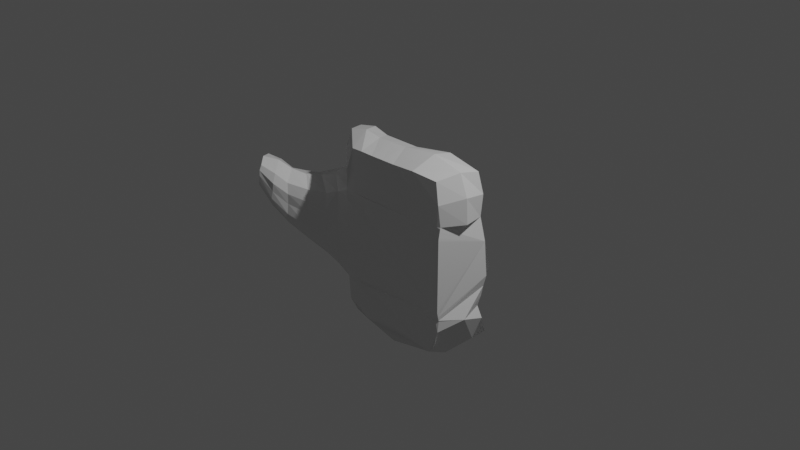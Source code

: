 # Source: first_attempt.blend  (saved by Blender 2.80.75; exported with 4.5.12 LTS)
import bpy
from mathutils import Matrix  # noqa: F401  (used for matrix-valued properties, if any)

bpy.ops.wm.read_factory_settings(use_empty=True)
scene = bpy.context.scene
scene.name = 'Scene'

# ---- collections
col_collection = bpy.data.collections.new('Collection'); scene.collection.children.link(col_collection)

# ---- materials (node trees are filled in below, after node groups)
mat_material = bpy.data.materials.new('Material')
mat_material.alpha_threshold = 0.0
mat_material.use_transparent_shadow = False
mat_material.line_color = (0.0, 0.0, 0.0, 1.0)

# ---- material node trees
mat_material.use_nodes = True; mat_material.node_tree.nodes.clear()
_N = mat_material.node_tree.nodes; _L = mat_material.node_tree.links
n0 = _N.new('ShaderNodeOutputMaterial'); n0.name = 'Material Output'; n0.location = (300, 300)
n1 = _N.new('ShaderNodeBsdfPrincipled'); n1.name = 'Principled BSDF'; n1.location = (10, 300)
n1.distribution = 'GGX'
n1.subsurface_method = 'BURLEY'
n1.inputs[2].default_value = 0.4
n1.inputs[3].default_value = 1.45
n1.inputs[27].default_value = (0.0, 0.0, 0.0, 1.0)
n1.inputs[28].default_value = 1.0
_L.new(n1.outputs[0], n0.inputs[0])
n0.is_active_output = True

# ---- world
world_world = bpy.data.worlds.new('World'); scene.world = world_world
world_world.use_nodes = True; world_world.node_tree.nodes.clear()
_N = world_world.node_tree.nodes; _L = world_world.node_tree.links
n0 = _N.new('ShaderNodeOutputWorld'); n0.name = 'World Output'; n0.location = (300, 300)
n1 = _N.new('ShaderNodeBackground'); n1.name = 'Background'; n1.location = (10, 300)
n1.inputs[0].default_value = (0.05088, 0.05088, 0.05088, 1.0)
_L.new(n1.outputs[0], n0.inputs[0])
n0.is_active_output = True
world_world.color = (0.05088, 0.05088, 0.05088)
world_world.use_sun_shadow = False
world_world.sun_shadow_jitter_overblur = 0.0

# ---- cameras
cam_camera = bpy.data.cameras.new('Camera')
cam_camera.clip_end = 100.0
cam_camera.ortho_scale = 7.314

# ---- lights
light_light = bpy.data.lights.new('Light', 'POINT')
light_light.transmission_factor = 0.0
light_light.energy = 1000.0
light_light.shadow_soft_size = 0.1
light_light.shadow_maximum_resolution = 0.006
light_light.use_absolute_resolution = True

# ---- meshes
me_cube = bpy.data.meshes.new('Cube')
me_cube.from_pydata([(0.8649, 0.2156, 0.7331), (0.7194, 0.1437, -1.215), (0.7681, -0.2525, 0.7367), (0.6405, -0.1835, -1.211), (-0.8072, 0.214, 0.7328), (-0.6303, 0.1426, -1.215), (-0.3854, -0.2708, 0.7331), (-0.2892, -0.1964, -1.215), (1.016, 0.2533, -0.2324), (-0.4571, -0.3125, -0.2324), (0.8454, -0.2885, -0.2279), (-1.004, 0.2358, -0.2324), (-0.461, -0.2885, 0.2787), (0.9026, 0.2251, 0.2678), (0.8409, -0.2606, 0.2926), (-0.8899, 0.2192, 0.262), (0.9026, 0.2251, -0.7192), (0.8409, -0.2606, -0.7361), (-0.8899, 0.2192, -0.7164), (-0.461, -0.2885, -0.733), (0.9959, 0.2439, -0.9824), (0.8292, -0.2795, -0.9779), (-0.9603, 0.2439, -0.9824), (-0.4245, -0.3019, -0.9824), (-0.7675, -0.3171, -0.5704), (-0.7397, -0.334, -0.2232), (-1.234, -0.01379, 0.1241), (-1.261, 0.003125, -0.2232), (-0.7675, -0.3171, 0.1241), (-1.234, -0.01379, -0.5704), (-1.144, -0.5255, -0.277), (-1.421, -0.2371, -0.2771), (-1.435, -0.2195, -0.04637), (-1.419, -0.2358, 0.1843), (-1.127, -0.5418, -0.04636), (-1.142, -0.5243, 0.1843), (-1.372, -0.722, 0.1528), (-1.567, -0.4783, 0.1526), (-1.568, -0.4487, 0.2652), (-1.538, -0.458, 0.3777), (-1.343, -0.7313, 0.2654), (-1.343, -0.7017, 0.3779), (-0.4365, -0.3119, -0.6324), (-0.4365, -0.3119, -0.5324), (-0.4365, -0.3118, -0.4324), (-0.4364, -0.3118, -0.3324), (0.8454, -0.2885, 0.1721), (0.8454, -0.2885, 0.07205), (0.8454, -0.2885, -0.02795), (0.8454, -0.2885, -0.1279), (-0.4364, -0.3117, -0.1324), (-0.4365, -0.3118, -0.03243), (-0.4365, -0.3118, 0.06757), (-0.4365, -0.3118, 0.1676), (0.5891, -0.2942, 0.2712), (0.3327, -0.2992, 0.2703), (0.07627, -0.3036, 0.2694), (-0.1801, -0.3077, 0.2685), (0.8454, -0.2885, -0.3279), (0.8454, -0.2886, -0.4279), (0.8454, -0.2886, -0.528), (0.8454, -0.2886, -0.628), (0.5891, -0.2942, -0.729), (0.3327, -0.2992, -0.73), (0.07628, -0.3036, -0.7309), (-0.1801, -0.3077, -0.7317), (0.1913, -0.2617, 0.7349), (0.02883, 0.2148, 0.733), (0.006365, 0.2222, 0.2649), (0.006365, 0.2222, -0.7178), (0.4545, 0.2236, -0.7185), (-0.1078, -0.2664, 0.734), (-0.4047, 0.2144, 0.7329), (-0.4584, 0.2206, 0.2634), (-0.9469, 0.2275, 0.01477), (-1.248, -0.005335, -0.04955), (-1.427, -0.2277, 0.06897), (-1.553, -0.4534, 0.3214), (0.9591, 0.2392, -0.4758), (0.9591, 0.2392, 0.01769), (-0.3206, -0.2981, 0.2736), (-0.4468, -0.3122, -0.2824), (0.8454, -0.2885, -0.1779), (-0.4488, -0.3004, 0.2232), (-0.3908, -0.2937, 0.2762), (0.8433, -0.2747, -0.682), (-0.3206, -0.2988, -0.7325), (-0.4488, -0.3005, -0.6828), (-0.4365, -0.3119, -0.5824), (-0.4365, -0.3119, -0.4824), (-0.4365, -0.3118, -0.3824), (0.8432, -0.2746, 0.2324), (0.8454, -0.2885, 0.1221), (0.8454, -0.2885, 0.02205), (0.8454, -0.2885, -0.07795), (-0.4468, -0.3122, -0.1824), (-0.4364, -0.3118, -0.08243), (-0.4365, -0.3118, 0.01757), (-0.4365, -0.3118, 0.1176), (0.7153, -0.2793, 0.2819), (0.4609, -0.2967, 0.2707), (0.2045, -0.3014, 0.2699), (-0.05192, -0.3057, 0.269), (0.8454, -0.2885, -0.2779), (0.8454, -0.2886, -0.3779), (0.8454, -0.2886, -0.4779), (0.8454, -0.2886, -0.578), (0.7152, -0.2791, -0.7328), (0.4609, -0.2967, -0.7295), (0.2045, -0.3014, -0.7304), (-0.05192, -0.3056, -0.7313), (-0.2503, -0.3029, 0.2711), (-0.452, -0.3125, -0.2574), (0.8454, -0.2885, -0.2029), (-0.455, -0.2964, 0.2513), (-0.4261, -0.2935, 0.2779), (0.8428, -0.2685, -0.7093), (-0.3911, -0.2981, -0.7339), (-0.4426, -0.3062, -0.6576), (-0.4365, -0.3119, -0.5574), (-0.4365, -0.3118, -0.4574), (-0.4364, -0.3118, -0.3574), (0.8443, -0.2816, 0.2022), (0.8454, -0.2885, 0.09705), (0.8454, -0.2885, -0.00295), (0.8454, -0.2885, -0.1029), (-0.4416, -0.3119, -0.1574), (-0.4364, -0.3118, -0.05743), (-0.4365, -0.3118, 0.04257), (-0.4365, -0.3118, 0.1426), (0.6522, -0.2868, 0.2766), (0.3968, -0.298, 0.2705), (0.1404, -0.3025, 0.2696), (-0.116, -0.3067, 0.2687), (0.8454, -0.2885, -0.3029), (0.8454, -0.2886, -0.4029), (0.8454, -0.2886, -0.503), (0.8454, -0.2886, -0.603), (0.6522, -0.2867, -0.7309), (0.3968, -0.2979, -0.7298), (0.1404, -0.3025, -0.7306), (-0.116, -0.3067, -0.7315), (-0.2854, -0.3005, 0.2723), (-0.4416, -0.312, -0.3074), (0.8454, -0.2885, -0.1529), (-0.4426, -0.3061, 0.1954), (-0.3557, -0.2959, 0.2749), (0.8443, -0.2817, -0.655), (-0.2504, -0.3032, -0.7321), (-0.4551, -0.2967, -0.7084), (-0.4365, -0.3119, -0.6074), (-0.4365, -0.3119, -0.5074), (-0.4365, -0.3118, -0.4074), (0.8423, -0.268, 0.2626), (0.8454, -0.2885, 0.1471), (0.8454, -0.2885, 0.04705), (0.8454, -0.2885, -0.05295), (-0.452, -0.3125, -0.2074), (-0.4364, -0.3118, -0.1074), (-0.4365, -0.3118, -0.007426), (-0.4365, -0.3118, 0.09257), (0.7798, -0.2817, 0.2876), (0.525, -0.2955, 0.271), (0.2686, -0.3003, 0.2701), (0.01218, -0.3047, 0.2692), (0.8454, -0.2885, -0.2529), (0.8454, -0.2886, -0.3529), (0.8454, -0.2886, -0.4529), (0.8454, -0.2886, -0.553), (0.7796, -0.2808, -0.7363), (0.525, -0.2954, -0.7293), (0.2686, -0.3003, -0.7302), (0.01218, -0.3046, -0.7311), (-0.2152, -0.3053, 0.2698), (-0.4787, -0.04599, -1.275), (0.04449, 0.2568, -1.398), (0.8649, 0.2031, -1.111), (-0.4381, -0.3041, 0.5093), (0.7417, -0.2429, -1.105), (-0.8022, 0.1975, -1.11), (-0.2465, -0.276, 0.7407), (0.8635, -0.0277, 0.7921), (0.1765, -0.2402, -1.267), (-0.6342, -0.06126, 0.816), (0.4468, 0.2611, 0.7851), (0.7089, -0.02739, -1.258), (0.9874, 0.2462, -0.1074), (-0.4545, -0.3126, -0.2449), (0.8454, -0.2885, -0.2154), (-0.9764, 0.2341, -0.1085), (-1.072, 0.1097, -0.6565), (-1.021, -0.197, -0.6387), (-1.145, 0.1331, -0.2277), (-1.278, 0.004448, -0.3997), (-0.4581, -0.2934, 0.2653), (0.9109, 0.2434, 0.5031), (0.8295, -0.2836, 0.5192), (-0.8602, 0.2128, 0.4994), (0.4541, 0.3262, 0.2738), (0.9689, -0.02966, 0.289), (-0.7152, -0.0646, 0.3794), (-0.4437, -0.2922, 0.2784), (0.9353, 0.2358, -0.5987), (0.8422, -0.265, -0.7228), (-0.9672, 0.2518, -0.48), (-0.4432, -0.2931, -0.8579), (-0.4264, -0.2956, -0.7339), (-0.7159, -0.06543, -0.8284), (0.9684, -0.02914, -0.7533), (0.6784, 0.2704, -0.7312), (0.9544, 0.2393, -0.8486), (0.8381, -0.2743, -0.8568), (-0.9332, 0.2196, -0.8484), (-0.3621, -0.264, -1.108), (-1.257, 0.0008973, -0.1361), (-0.7557, -0.3549, -0.3981), (-0.7484, -0.3577, -0.04757), (-1.006, -0.1744, 0.2105), (-1.062, 0.1034, 0.1927), (-0.6111, -0.2841, 0.1916), (-0.599, -0.3155, -0.2278), (-0.6126, -0.2932, -0.6469), (-1.318, -0.4159, -0.3159), (-1.444, -0.2266, -0.1629), (-1.433, -0.2226, 0.01147), (-1.135, -0.5491, -0.1628), (-1.116, -0.5461, 0.07117), (-1.266, -0.366, 0.2669), (-1.324, -0.128, 0.1506), (-0.971, -0.3988, 0.1281), (-1.34, -0.1248, -0.4316), (-1.354, -0.1041, -0.1348), (-0.9411, -0.4225, -0.1335), (-0.9552, -0.4242, -0.4254), (-1.501, -0.6249, 0.143), (-1.573, -0.4642, 0.209), (-1.561, -0.451, 0.2934), (-1.358, -0.7327, 0.2088), (-1.342, -0.7278, 0.3246), (-1.453, -0.5894, 0.4139), (-1.22, -0.6218, 0.2962), (-1.227, -0.6607, 0.1002), (-1.524, -0.3269, 0.1053), (-1.488, -0.3301, 0.2941), (-1.261, -0.6441, -0.07324), (-1.517, -0.3606, -0.07174), (-0.4395, -0.309, -0.645), (-0.4365, -0.3119, -0.5449), (-0.4365, -0.3118, -0.4449), (-0.4364, -0.3118, -0.3449), (0.8448, -0.285, 0.1871), (0.8454, -0.2885, 0.08455), (0.8454, -0.2885, -0.01545), (0.8454, -0.2885, -0.1154), (-0.439, -0.3118, -0.1449), (-0.4364, -0.3118, -0.04493), (-0.4365, -0.3118, 0.05507), (-0.4365, -0.3118, 0.1551), (0.6207, -0.2905, 0.2739), (0.3648, -0.2986, 0.2704), (0.1083, -0.3031, 0.2695), (-0.1481, -0.3072, 0.2686), (0.8454, -0.2885, -0.3154), (0.8454, -0.2886, -0.4154), (0.8454, -0.2886, -0.5155), (0.8454, -0.2886, -0.6155), (0.6207, -0.2904, -0.73), (0.3648, -0.2985, -0.7299), (0.1083, -0.303, -0.7308), (-0.1481, -0.3072, -0.7316), (0.48, -0.2815, 0.7617), (-0.188, 0.2146, 0.7329), (-0.226, 0.2214, 0.2641), (0.01518, 0.2667, 0.4998), (0.1116, -0.02253, 0.824), (-0.442, 0.271, -0.7618), (0.2304, 0.2229, -0.7181), (0.04179, -0.264, 0.7344), (-0.606, 0.2353, 0.7685), (-0.6743, 0.247, 0.2822), (-0.437, 0.2652, 0.4994), (-0.2546, -0.0248, 0.8163), (-0.9257, 0.2319, 0.1404), (-1.25, -0.0004963, 0.03849), (-1.428, -0.2244, 0.1275), (-1.551, -0.4547, 0.3511), (-1.513, -0.3316, 0.1916), (-1.34, -0.1139, 0.01023), (-1.11, 0.1268, -0.01652), (0.9874, 0.2462, -0.3541), (0.9322, 0.2331, 0.1431), (-0.303, -0.2993, 0.273), (-0.4442, -0.3121, -0.2949), (0.8454, -0.2885, -0.1654), (-0.4457, -0.3033, 0.2093), (-0.3732, -0.2948, 0.2756), (0.8438, -0.2782, -0.6685), (-0.2855, -0.301, -0.7323), (-0.4519, -0.2986, -0.6956), (-0.4365, -0.3119, -0.5949), (-0.4365, -0.3119, -0.4949), (-0.4365, -0.3118, -0.3949), (0.8428, -0.2713, 0.2475), (0.8454, -0.2885, 0.1346), (0.8454, -0.2885, 0.03455), (0.8454, -0.2885, -0.06545), (-0.4494, -0.3123, -0.1949), (-0.4364, -0.3118, -0.09493), (-0.4365, -0.3118, 0.005074), (-0.4365, -0.3118, 0.1051), (0.7475, -0.2805, 0.2847), (0.493, -0.2961, 0.2708), (0.2366, -0.3009, 0.27), (-0.01987, -0.3052, 0.2691), (0.8454, -0.2885, -0.2654), (0.8454, -0.2886, -0.3654), (0.8454, -0.2886, -0.4654), (0.8454, -0.2886, -0.5655), (0.7474, -0.28, -0.7346), (0.493, -0.296, -0.7294), (0.2366, -0.3008, -0.7303), (-0.01987, -0.3051, -0.7312), (-0.2328, -0.3041, 0.2704), (-0.4494, -0.3123, -0.2699), (0.8454, -0.2885, -0.1904), (-0.4519, -0.2984, 0.2373), (-0.4084, -0.2936, 0.277), (0.8431, -0.2716, -0.6957), (-0.3559, -0.2985, -0.7332), (-0.4457, -0.3033, -0.6702), (-0.4365, -0.3119, -0.5699), (-0.4365, -0.3118, -0.4699), (-0.4365, -0.3118, -0.3699), (0.8437, -0.2781, 0.2173), (0.8454, -0.2885, 0.1096), (0.8454, -0.2885, 0.00955), (0.8454, -0.2885, -0.09045), (-0.4442, -0.312, -0.1699), (-0.4364, -0.3118, -0.06993), (-0.4365, -0.3118, 0.03007), (-0.4365, -0.3118, 0.1301), (0.6837, -0.283, 0.2792), (0.4289, -0.2973, 0.2706), (0.1724, -0.302, 0.2698), (-0.08397, -0.3062, 0.2689), (0.8454, -0.2885, -0.2904), (0.8454, -0.2886, -0.3904), (0.8454, -0.2886, -0.4904), (0.8454, -0.2886, -0.5905), (0.6837, -0.2829, -0.7319), (0.4289, -0.2973, -0.7296), (0.1724, -0.3019, -0.7305), (-0.08396, -0.3061, -0.7314), (-0.2679, -0.3017, 0.2717), (-0.439, -0.3119, -0.3199), (0.8454, -0.2885, -0.1404), (-0.4395, -0.309, 0.1815), (-0.3381, -0.297, 0.2743), (0.8449, -0.2851, -0.6415), (-0.2152, -0.3055, -0.7319), (-0.4581, -0.2937, -0.7211), (-0.4365, -0.3119, -0.6199), (-0.4365, -0.3119, -0.5199), (-0.4365, -0.3118, -0.4199), (0.8418, -0.2645, 0.2777), (0.8454, -0.2885, 0.1596), (0.8454, -0.2885, 0.05955), (0.8454, -0.2885, -0.04045), (-0.4545, -0.3126, -0.2199), (-0.4364, -0.3117, -0.1199), (-0.4365, -0.3118, -0.01993), (-0.4365, -0.3118, 0.08007), (0.8123, -0.2768, 0.2904), (0.5571, -0.2948, 0.2711), (0.3007, -0.2998, 0.2702), (0.04423, -0.3041, 0.2693), (0.8454, -0.2885, -0.2404), (0.8454, -0.2885, -0.3404), (0.8454, -0.2886, -0.4404), (0.8454, -0.2886, -0.5405), (0.812, -0.2761, -0.737), (0.5571, -0.2948, -0.7292), (0.3007, -0.2997, -0.7301), (0.04423, -0.3041, -0.731), (-0.1977, -0.3065, 0.2692), (-1.095, 0.124, 0.09263), (-1.339, -0.1129, 0.0827), (-1.512, -0.3231, 0.244), (-0.07145, -0.02365, 0.8201), (-0.6523, 0.2691, 0.5247), (0.501, -0.01186, 0.8659), (-0.2109, 0.2659, 0.4996), (-1.532, -0.3428, 0.01649), (-1.245, -0.6636, 0.01266), (-1.352, -0.4665, 0.3661), (-1.427, -0.5372, -0.1013), (-1.519, -0.3288, 0.1486), (-1.349, -0.1074, -0.06198), (-0.9466, -0.4293, 0.003114), (-1.176, -0.3124, -0.4872), (-1.136, 0.1428, -0.4478), (-0.8656, -0.1315, -0.729), (-1.129, 0.1324, -0.1219), (-0.8508, -0.1162, 0.2754), (-1.138, -0.2744, 0.2132), (-0.9467, -0.4452, -0.277), (-1.208, -0.6622, 0.198), (-1.371, -0.1071, -0.2844), (0.465, 0.3373, 0.5448), (0.9575, -0.03214, 0.56), (0.119, -0.01276, -1.421), (-0.6974, -0.08308, 0.6078), (-0.4399, -0.03524, 0.8527)], [], [(412, 183, 6, 180), (14, 196, 2, 270, 66, 277, 71, 180, 6, 177, 12, 201, 115, 326, 84, 295, 146, 357, 80, 291, 142, 353, 111, 322, 173, 384, 57, 261, 133, 344, 102, 313, 164, 375, 56, 260, 132, 343, 101, 312, 163, 374, 55, 259, 131, 342, 100, 311, 162, 373, 54, 258, 130, 341, 99, 310, 161, 372), (411, 183, 4, 197), (410, 185, 3, 182), (409, 181, 2, 196), (408, 184, 0, 195), (16, 202, 78, 289, 8, 186, 79, 290, 13, 199, 14, 364, 153, 302, 91, 333, 122, 250, 46, 365, 154, 303, 92, 334, 123, 251, 47, 366, 155, 304, 93, 335, 124, 252, 48, 367, 156, 305, 94, 336, 125, 253, 49, 355, 144, 293, 82, 324, 113, 188, 10, 376, 165, 314, 103, 345, 134, 262, 58, 377, 166, 315, 104, 346, 135, 263, 59, 378, 167, 316, 105, 347, 136, 264, 60, 379, 168, 317, 106, 348, 137, 265, 61, 358, 147, 296, 85, 327, 116, 203, 17, 208), (17, 203, 116, 327, 85, 296, 147, 358, 61, 265, 137, 348, 106, 317, 168, 379, 60, 264, 136, 347, 105, 316, 167, 378, 59, 263, 135, 346, 104, 315, 166, 377, 58, 262, 134, 345, 103, 314, 165, 376, 10, 188, 113, 324, 82, 293, 144, 355, 49, 253, 125, 336, 94, 305, 156, 367, 48, 252, 124, 335, 93, 304, 155, 366, 47, 251, 123, 334, 92, 303, 154, 365, 46, 250, 122, 333, 91, 302, 153, 364, 14, 372, 161, 310, 99, 341, 130, 258, 54, 373, 162, 311, 100, 342, 131, 259, 55, 374, 163, 312, 101, 343, 132, 260, 56, 375, 164, 313, 102, 344, 133, 261, 57, 384, 173, 322, 111, 353, 142, 291, 80, 357, 146, 295, 84, 326, 115, 201, 12, 194, 114, 325, 83, 294, 145, 356, 53, 257, 129, 340, 98, 309, 160, 371, 52, 256, 128, 339, 97, 308, 159, 370, 51, 255, 127, 338, 96, 307, 158, 369, 50, 254, 126, 337, 95, 306, 157, 368, 9, 187, 112, 323, 81, 292, 143, 354, 45, 249, 121, 332, 90, 301, 152, 363, 44, 248, 120, 331, 89, 300, 151, 362, 43, 247, 119, 330, 88, 299, 150, 361, 42, 246, 118, 329, 87, 298, 149, 360, 19, 206, 117, 328, 86, 297, 148, 359, 65, 269, 141, 352, 110, 321, 172, 383, 64, 268, 140, 351, 109, 320, 171, 382, 63, 267, 139, 350, 108, 319, 170, 381, 62, 266, 138, 349, 107, 318, 169, 380), (18, 204, 11, 189, 74, 282, 15, 279, 73, 272, 68, 198, 13, 290, 79, 186, 8, 289, 78, 202, 16, 209, 70, 276, 69, 275), (21, 211, 17, 380, 169, 318, 107, 349, 138, 266, 62, 381, 170, 319, 108, 350, 139, 267, 63, 382, 171, 320, 109, 351, 140, 268, 64, 383, 172, 321, 110, 352, 141, 269, 65, 359, 148, 297, 86, 328, 117, 206, 19, 205, 23, 213, 7, 182, 3, 178), (407, 230, 31, 223), (406, 240, 41, 238), (405, 232, 34, 225), (9, 368, 157, 306, 95, 337, 126, 254, 50, 369, 158, 307, 96, 338, 127, 255, 51, 370, 159, 308, 97, 339, 128, 256, 52, 371, 160, 309, 98, 340, 129, 257, 53, 356, 145, 294, 83, 325, 114, 194, 12, 219, 28, 216, 25, 220), (23, 205, 19, 207, 18, 212, 22, 179, 5, 174, 7, 213), (22, 212, 18, 275, 69, 276, 70, 209, 16, 210, 20, 176, 1, 175, 5, 179), (404, 228, 33, 227), (20, 210, 16, 208, 17, 211, 21, 178, 3, 185, 1, 176), (403, 218, 26, 217), (402, 192, 27, 214), (19, 360, 149, 298, 87, 329, 118, 246, 42, 361, 150, 299, 88, 330, 119, 247, 43, 362, 151, 300, 89, 331, 120, 248, 44, 363, 152, 301, 90, 332, 121, 249, 45, 354, 143, 292, 81, 323, 112, 187, 9, 220, 25, 215, 24, 221), (401, 221, 24, 191), (400, 190, 29, 193), (399, 233, 30, 222), (398, 229, 35, 226), (397, 231, 32, 224), (36, 237, 40, 238, 41, 239, 39, 285, 77, 236, 38, 235, 37, 234), (396, 242, 38, 236), (395, 244, 36, 234), (394, 243, 39, 239), (393, 241, 40, 237), (392, 245, 37, 235), (391, 271, 67, 273), (390, 274, 66, 270), (389, 278, 72, 280), (388, 281, 71, 277), (387, 286, 77, 285), (386, 287, 76, 284), (385, 288, 75, 283), (218, 385, 283, 26), (15, 282, 385, 218), (282, 74, 288, 385), (228, 386, 284, 33), (26, 283, 386, 228), (283, 75, 287, 386), (243, 387, 285, 39), (33, 284, 387, 243), (284, 76, 286, 387), (274, 388, 277, 66), (67, 271, 388, 274), (271, 72, 281, 388), (279, 389, 280, 73), (15, 197, 389, 279), (197, 4, 278, 389), (181, 390, 270, 2), (0, 184, 390, 181), (184, 67, 274, 390), (272, 391, 273, 68), (73, 280, 391, 272), (280, 72, 271, 391), (242, 392, 235, 38), (32, 223, 392, 242), (223, 31, 245, 392), (244, 393, 237, 36), (30, 225, 393, 244), (225, 34, 241, 393), (240, 394, 239, 41), (35, 227, 394, 240), (227, 33, 243, 394), (245, 395, 234, 37), (31, 222, 395, 245), (222, 30, 244, 395), (286, 396, 236, 77), (76, 224, 396, 286), (224, 32, 242, 396), (287, 397, 224, 76), (75, 214, 397, 287), (214, 27, 231, 397), (232, 398, 226, 34), (25, 216, 398, 232), (216, 28, 229, 398), (230, 399, 222, 31), (29, 191, 399, 230), (191, 24, 233, 399), (192, 400, 193, 27), (11, 204, 400, 192), (204, 18, 190, 400), (190, 401, 191, 29), (18, 207, 401, 190), (207, 19, 221, 401), (288, 402, 214, 75), (74, 189, 402, 288), (189, 11, 192, 402), (219, 403, 217, 28), (12, 200, 403, 219), (200, 15, 218, 403), (229, 404, 227, 35), (28, 217, 404, 229), (217, 26, 228, 404), (233, 405, 225, 30), (24, 215, 405, 233), (215, 25, 232, 405), (241, 406, 238, 40), (34, 226, 406, 241), (226, 35, 240, 406), (231, 407, 223, 32), (27, 193, 407, 231), (193, 29, 230, 407), (198, 408, 195, 13), (68, 273, 408, 198), (273, 67, 184, 408), (199, 409, 196, 14), (13, 195, 409, 199), (195, 0, 181, 409), (174, 410, 182, 7), (5, 175, 410, 174), (175, 1, 185, 410), (200, 411, 197, 15), (12, 177, 411, 200), (177, 6, 183, 411), (281, 412, 180, 71), (72, 278, 412, 281), (278, 4, 183, 412)])
_uv = me_cube.uv_layers.new(name='UVMap')
_uv.uv.foreach_set('vector', [0.5949, 0.125, 0.625, 0.125, 0.625, 0.25, 0.5949, 0.25, 0.5625, 0.25, 0.5938, 0.25, 0.625, 0.25, 0.625, 0.3125, 0.625, 0.375, 0.625, 0.4074, 0.625, 0.4398, 0.625, 0.4699, 0.625, 0.5, 0.5938, 0.5, 0.5625, 0.5, 0.5625, 0.4969, 0.5625, 0.4937, 0.5625, 0.4906, 0.5625, 0.4875, 0.5625, 0.4844, 0.5625, 0.4812, 0.5625, 0.4781, 0.5625, 0.475, 0.5625, 0.4719, 0.5625, 0.4687, 0.5625, 0.4656, 0.5625, 0.4625, 0.5625, 0.4594, 0.5625, 0.4562, 0.5625, 0.4531, 0.5625, 0.45, 0.5625, 0.4437, 0.5625, 0.4375, 0.5625, 0.4312, 0.5625, 0.425, 0.5625, 0.4187, 0.5625, 0.4125, 0.5625, 0.4062, 0.5625, 0.4, 0.5625, 0.3937, 0.5625, 0.3875, 0.5625, 0.3812, 0.5625, 0.375, 0.5625, 0.3687, 0.5625, 0.3625, 0.5625, 0.3562, 0.5625, 0.35, 0.5625, 0.3437, 0.5625, 0.3375, 0.5625, 0.3312, 0.5625, 0.325, 0.5625, 0.3187, 0.5625, 0.3125, 0.5625, 0.3062, 0.5625, 0.3, 0.5625, 0.2937, 0.5625, 0.2875, 0.5625, 0.2812, 0.5625, 0.275, 0.5625, 0.2687, 0.5625, 0.2625, 0.5625, 0.2562, 0.5938, 0.625, 0.625, 0.625, 0.625, 0.75, 0.5938, 0.75, 0.5, 0.875, 0.625, 0.875, 0.625, 1.0, 0.5, 1.0, 0.3438, 0.625, 0.375, 0.625, 0.375, 0.75, 0.3438, 0.75, 0.8438, 0.6875, 0.875, 0.6875, 0.875, 0.75, 0.8438, 0.75, 0.1875, 0.5, 0.2031, 0.5, 0.2188, 0.5, 0.2344, 0.5, 0.25, 0.5, 0.2656, 0.5, 0.2812, 0.5, 0.2969, 0.5, 0.3125, 0.5, 0.3125, 0.625, 0.3125, 0.75, 0.3109, 0.75, 0.3094, 0.75, 0.3078, 0.75, 0.3063, 0.75, 0.3047, 0.75, 0.3031, 0.75, 0.3016, 0.75, 0.3, 0.75, 0.2984, 0.75, 0.2969, 0.75, 0.2953, 0.75, 0.2938, 0.75, 0.2922, 0.75, 0.2906, 0.75, 0.2891, 0.75, 0.2875, 0.75, 0.2859, 0.75, 0.2844, 0.75, 0.2828, 0.75, 0.2812, 0.75, 0.2797, 0.75, 0.2781, 0.75, 0.2766, 0.75, 0.275, 0.75, 0.2734, 0.75, 0.2719, 0.75, 0.2703, 0.75, 0.2688, 0.75, 0.2672, 0.75, 0.2656, 0.75, 0.2641, 0.75, 0.2625, 0.75, 0.2609, 0.75, 0.2594, 0.75, 0.2578, 0.75, 0.2562, 0.75, 0.2547, 0.75, 0.2531, 0.75, 0.2516, 0.75, 0.25, 0.75, 0.2484, 0.75, 0.2469, 0.75, 0.2453, 0.75, 0.2438, 0.75, 0.2422, 0.75, 0.2406, 0.75, 0.2391, 0.75, 0.2375, 0.75, 0.2359, 0.75, 0.2344, 0.75, 0.2328, 0.75, 0.2313, 0.75, 0.2297, 0.75, 0.2281, 0.75, 0.2266, 0.75, 0.225, 0.75, 0.2234, 0.75, 0.2219, 0.75, 0.2203, 0.75, 0.2188, 0.75, 0.2172, 0.75, 0.2156, 0.75, 0.2141, 0.75, 0.2125, 0.75, 0.2109, 0.75, 0.2094, 0.75, 0.2078, 0.75, 0.2062, 0.75, 0.2047, 0.75, 0.2031, 0.75, 0.2016, 0.75, 0.2, 0.75, 0.1984, 0.75, 0.1969, 0.75, 0.1953, 0.75, 0.1937, 0.75, 0.1922, 0.75, 0.1906, 0.75, 0.1891, 0.75, 0.1875, 0.75, 0.1875, 0.625, 0.4375, 0.25, 0.4391, 0.25, 0.4406, 0.25, 0.4422, 0.25, 0.4437, 0.25, 0.4453, 0.25, 0.4469, 0.25, 0.4484, 0.25, 0.45, 0.25, 0.4516, 0.25, 0.4531, 0.25, 0.4547, 0.25, 0.4563, 0.25, 0.4578, 0.25, 0.4594, 0.25, 0.4609, 0.25, 0.4625, 0.25, 0.4641, 0.25, 0.4656, 0.25, 0.4672, 0.25, 0.4688, 0.25, 0.4703, 0.25, 0.4719, 0.25, 0.4734, 0.25, 0.475, 0.25, 0.4766, 0.25, 0.4781, 0.25, 0.4797, 0.25, 0.4813, 0.25, 0.4828, 0.25, 0.4844, 0.25, 0.4859, 0.25, 0.4875, 0.25, 0.4891, 0.25, 0.4906, 0.25, 0.4922, 0.25, 0.4938, 0.25, 0.4953, 0.25, 0.4969, 0.25, 0.4984, 0.25, 0.5, 0.25, 0.5016, 0.25, 0.5031, 0.25, 0.5047, 0.25, 0.5063, 0.25, 0.5078, 0.25, 0.5094, 0.25, 0.5109, 0.25, 0.5125, 0.25, 0.5141, 0.25, 0.5156, 0.25, 0.5172, 0.25, 0.5187, 0.25, 0.5203, 0.25, 0.5219, 0.25, 0.5234, 0.25, 0.525, 0.25, 0.5266, 0.25, 0.5281, 0.25, 0.5297, 0.25, 0.5312, 0.25, 0.5328, 0.25, 0.5344, 0.25, 0.5359, 0.25, 0.5375, 0.25, 0.5391, 0.25, 0.5406, 0.25, 0.5422, 0.25, 0.5438, 0.25, 0.5453, 0.25, 0.5469, 0.25, 0.5484, 0.25, 0.55, 0.25, 0.5516, 0.25, 0.5531, 0.25, 0.5547, 0.25, 0.5562, 0.25, 0.5578, 0.25, 0.5594, 0.25, 0.5609, 0.25, 0.5625, 0.25, 0.5625, 0.2562, 0.5625, 0.2625, 0.5625, 0.2687, 0.5625, 0.275, 0.5625, 0.2812, 0.5625, 0.2875, 0.5625, 0.2937, 0.5625, 0.3, 0.5625, 0.3062, 0.5625, 0.3125, 0.5625, 0.3187, 0.5625, 0.325, 0.5625, 0.3312, 0.5625, 0.3375, 0.5625, 0.3437, 0.5625, 0.35, 0.5625, 0.3562, 0.5625, 0.3625, 0.5625, 0.3687, 0.5625, 0.375, 0.5625, 0.3812, 0.5625, 0.3875, 0.5625, 0.3937, 0.5625, 0.4, 0.5625, 0.4062, 0.5625, 0.4125, 0.5625, 0.4187, 0.5625, 0.425, 0.5625, 0.4312, 0.5625, 0.4375, 0.5625, 0.4437, 0.5625, 0.45, 0.5625, 0.4531, 0.5625, 0.4562, 0.5625, 0.4594, 0.5625, 0.4625, 0.5625, 0.4656, 0.5625, 0.4687, 0.5625, 0.4719, 0.5625, 0.475, 0.5625, 0.4781, 0.5625, 0.4812, 0.5625, 0.4844, 0.5625, 0.4875, 0.5625, 0.4906, 0.5625, 0.4937, 0.5625, 0.4969, 0.5625, 0.5, 0.5609, 0.5, 0.5594, 0.5, 0.5578, 0.5, 0.5562, 0.5, 0.5547, 0.5, 0.5531, 0.5, 0.5516, 0.5, 0.55, 0.5, 0.5484, 0.5, 0.5469, 0.5, 0.5453, 0.5, 0.5437, 0.5, 0.5422, 0.5, 0.5406, 0.5, 0.5391, 0.5, 0.5375, 0.5, 0.5359, 0.5, 0.5344, 0.5, 0.5328, 0.5, 0.5312, 0.5, 0.5297, 0.5, 0.5281, 0.5, 0.5266, 0.5, 0.525, 0.5, 0.5234, 0.5, 0.5219, 0.5, 0.5203, 0.5, 0.5187, 0.5, 0.5172, 0.5, 0.5156, 0.5, 0.5141, 0.5, 0.5125, 0.5, 0.5109, 0.5, 0.5094, 0.5, 0.5078, 0.5, 0.5062, 0.5, 0.5047, 0.5, 0.5031, 0.5, 0.5016, 0.5, 0.5, 0.5, 0.4984, 0.5, 0.4969, 0.5, 0.4953, 0.5, 0.4937, 0.5, 0.4922, 0.5, 0.4906, 0.5, 0.4891, 0.5, 0.4875, 0.5, 0.4859, 0.5, 0.4844, 0.5, 0.4828, 0.5, 0.4812, 0.5, 0.4797, 0.5, 0.4781, 0.5, 0.4766, 0.5, 0.475, 0.5, 0.4734, 0.5, 0.4719, 0.5, 0.4703, 0.5, 0.4687, 0.5, 0.4672, 0.5, 0.4656, 0.5, 0.4641, 0.5, 0.4625, 0.5, 0.4609, 0.5, 0.4594, 0.5, 0.4578, 0.5, 0.4562, 0.5, 0.4547, 0.5, 0.4531, 0.5, 0.4516, 0.5, 0.45, 0.5, 0.4484, 0.5, 0.4469, 0.5, 0.4453, 0.5, 0.4437, 0.5, 0.4422, 0.5, 0.4406, 0.5, 0.4391, 0.5, 0.4375, 0.5, 0.4375, 0.4937, 0.4375, 0.4875, 0.4375, 0.4812, 0.4375, 0.475, 0.4375, 0.4687, 0.4375, 0.4625, 0.4375, 0.4562, 0.4375, 0.45, 0.4375, 0.4437, 0.4375, 0.4375, 0.4375, 0.4312, 0.4375, 0.425, 0.4375, 0.4187, 0.4375, 0.4125, 0.4375, 0.4062, 0.4375, 0.4, 0.4375, 0.3937, 0.4375, 0.3875, 0.4375, 0.3812, 0.4375, 0.375, 0.4375, 0.3687, 0.4375, 0.3625, 0.4375, 0.3562, 0.4375, 0.35, 0.4375, 0.3437, 0.4375, 0.3375, 0.4375, 0.3312, 0.4375, 0.325, 0.4375, 0.3187, 0.4375, 0.3125, 0.4375, 0.3062, 0.4375, 0.3, 0.4375, 0.2937, 0.4375, 0.2875, 0.4375, 0.2812, 0.4375, 0.275, 0.4375, 0.2687, 0.4375, 0.2625, 0.4375, 0.2562, 0.6875, 0.5, 0.7188, 0.5, 0.75, 0.5, 0.7656, 0.5, 0.7812, 0.5, 0.7969, 0.5, 0.8125, 0.5, 0.8125, 0.5301, 0.8125, 0.5602, 0.8125, 0.5926, 0.8125, 0.625, 0.8125, 0.6875, 0.8125, 0.75, 0.7969, 0.75, 0.7812, 0.75, 0.7656, 0.75, 0.75, 0.75, 0.7344, 0.75, 0.7188, 0.75, 0.7031, 0.75, 0.6875, 0.75, 0.6875, 0.7188, 0.6875, 0.6875, 0.6875, 0.6562, 0.6875, 0.625, 0.6875, 0.5625, 0.4062, 0.25, 0.4219, 0.25, 0.4375, 0.25, 0.4375, 0.2562, 0.4375, 0.2625, 0.4375, 0.2687, 0.4375, 0.275, 0.4375, 0.2812, 0.4375, 0.2875, 0.4375, 0.2937, 0.4375, 0.3, 0.4375, 0.3062, 0.4375, 0.3125, 0.4375, 0.3187, 0.4375, 0.325, 0.4375, 0.3312, 0.4375, 0.3375, 0.4375, 0.3437, 0.4375, 0.35, 0.4375, 0.3562, 0.4375, 0.3625, 0.4375, 0.3687, 0.4375, 0.375, 0.4375, 0.3812, 0.4375, 0.3875, 0.4375, 0.3937, 0.4375, 0.4, 0.4375, 0.4062, 0.4375, 0.4125, 0.4375, 0.4187, 0.4375, 0.425, 0.4375, 0.4312, 0.4375, 0.4375, 0.4375, 0.4437, 0.4375, 0.45, 0.4375, 0.4562, 0.4375, 0.4625, 0.4375, 0.4687, 0.4375, 0.475, 0.4375, 0.4812, 0.4375, 0.4875, 0.4375, 0.4937, 0.4375, 0.5, 0.4219, 0.5, 0.4062, 0.5, 0.3906, 0.5, 0.375, 0.5, 0.375, 0.375, 0.375, 0.25, 0.3906, 0.25, 0.7188, 0.5, 0.6875, 0.5, 0.6875, 0.5, 0.7188, 0.5, 0.5312, 0.5, 0.5625, 0.5, 0.5625, 0.5, 0.5312, 0.5, 0.4687, 0.5, 0.5, 0.5, 0.5, 0.5, 0.4687, 0.5, 0.5, 0.5, 0.5016, 0.5, 0.5031, 0.5, 0.5047, 0.5, 0.5062, 0.5, 0.5078, 0.5, 0.5094, 0.5, 0.5109, 0.5, 0.5125, 0.5, 0.5141, 0.5, 0.5156, 0.5, 0.5172, 0.5, 0.5187, 0.5, 0.5203, 0.5, 0.5219, 0.5, 0.5234, 0.5, 0.525, 0.5, 0.5266, 0.5, 0.5281, 0.5, 0.5297, 0.5, 0.5312, 0.5, 0.5328, 0.5, 0.5344, 0.5, 0.5359, 0.5, 0.5375, 0.5, 0.5391, 0.5, 0.5406, 0.5, 0.5422, 0.5, 0.5437, 0.5, 0.5453, 0.5, 0.5469, 0.5, 0.5484, 0.5, 0.55, 0.5, 0.5516, 0.5, 0.5531, 0.5, 0.5547, 0.5, 0.5562, 0.5, 0.5578, 0.5, 0.5594, 0.5, 0.5609, 0.5, 0.5625, 0.5, 0.5625, 0.5, 0.5625, 0.5, 0.5312, 0.5, 0.5, 0.5, 0.5, 0.5, 0.4062, 0.5, 0.4219, 0.5, 0.4375, 0.5, 0.4375, 0.625, 0.4375, 0.75, 0.4219, 0.75, 0.4062, 0.75, 0.3906, 0.75, 0.375, 0.75, 0.375, 0.625, 0.375, 0.5, 0.3906, 0.5, 0.6562, 0.5, 0.6719, 0.5, 0.6875, 0.5, 0.6875, 0.5625, 0.6875, 0.625, 0.6875, 0.6562, 0.6875, 0.6875, 0.6875, 0.7188, 0.6875, 0.75, 0.6719, 0.75, 0.6562, 0.75, 0.6406, 0.75, 0.625, 0.75, 0.625, 0.625, 0.625, 0.5, 0.6406, 0.5, 0.5625, 0.625, 0.5625, 0.75, 0.5625, 0.75, 0.5625, 0.625, 0.1562, 0.5, 0.1719, 0.5, 0.1875, 0.5, 0.1875, 0.625, 0.1875, 0.75, 0.1719, 0.75, 0.1562, 0.75, 0.1406, 0.75, 0.125, 0.75, 0.125, 0.625, 0.125, 0.5, 0.1406, 0.5, 0.5625, 0.625, 0.5625, 0.75, 0.5625, 0.75, 0.5625, 0.625, 0.7656, 0.5, 0.75, 0.5, 0.75, 0.5, 0.7656, 0.5, 0.4375, 0.5, 0.4391, 0.5, 0.4406, 0.5, 0.4422, 0.5, 0.4437, 0.5, 0.4453, 0.5, 0.4469, 0.5, 0.4484, 0.5, 0.45, 0.5, 0.4516, 0.5, 0.4531, 0.5, 0.4547, 0.5, 0.4562, 0.5, 0.4578, 0.5, 0.4594, 0.5, 0.4609, 0.5, 0.4625, 0.5, 0.4641, 0.5, 0.4656, 0.5, 0.4672, 0.5, 0.4687, 0.5, 0.4703, 0.5, 0.4719, 0.5, 0.4734, 0.5, 0.475, 0.5, 0.4766, 0.5, 0.4781, 0.5, 0.4797, 0.5, 0.4812, 0.5, 0.4828, 0.5, 0.4844, 0.5, 0.4859, 0.5, 0.4875, 0.5, 0.4891, 0.5, 0.4906, 0.5, 0.4922, 0.5, 0.4937, 0.5, 0.4953, 0.5, 0.4969, 0.5, 0.4984, 0.5, 0.5, 0.5, 0.5, 0.5, 0.5, 0.5, 0.4687, 0.5, 0.4375, 0.5, 0.4375, 0.5, 0.4375, 0.625, 0.4375, 0.5, 0.4375, 0.5, 0.4375, 0.625, 0.7188, 0.5, 0.6875, 0.5, 0.6875, 0.5, 0.7188, 0.5, 0.4375, 0.625, 0.4375, 0.5, 0.4375, 0.5, 0.4375, 0.625, 0.5312, 0.5, 0.5625, 0.5, 0.5625, 0.5, 0.5312, 0.5, 0.7656, 0.5, 0.75, 0.5, 0.75, 0.5, 0.7656, 0.5, 0.4375, 0.5, 0.4687, 0.5, 0.5, 0.5, 0.5312, 0.5, 0.5625, 0.5, 0.5625, 0.625, 0.5625, 0.75, 0.5469, 0.75, 0.5312, 0.75, 0.5156, 0.75, 0.5, 0.75, 0.4688, 0.75, 0.4375, 0.75, 0.4375, 0.625, 0.7656, 0.5, 0.75, 0.5, 0.75, 0.5, 0.7656, 0.5, 0.4375, 0.625, 0.4375, 0.5, 0.4375, 0.5, 0.4375, 0.625, 0.5625, 0.625, 0.5625, 0.75, 0.5625, 0.75, 0.5625, 0.625, 0.4687, 0.5, 0.5, 0.5, 0.5, 0.5, 0.4687, 0.5, 0.7188, 0.5, 0.6875, 0.5, 0.6875, 0.5, 0.7188, 0.5, 0.8438, 0.5926, 0.875, 0.5926, 0.875, 0.625, 0.8438, 0.625, 0.4375, 0.125, 0.5, 0.125, 0.5, 0.25, 0.4375, 0.25, 0.8438, 0.5301, 0.875, 0.5301, 0.875, 0.5602, 0.8438, 0.5602, 0.5324, 0.125, 0.5648, 0.125, 0.5648, 0.25, 0.5324, 0.25, 0.7969, 0.5, 0.7812, 0.5, 0.7812, 0.5, 0.7969, 0.5, 0.7969, 0.5, 0.7812, 0.5, 0.7812, 0.5, 0.7969, 0.5, 0.7969, 0.5, 0.7812, 0.5, 0.7812, 0.5, 0.7969, 0.5, 0.8125, 0.5, 0.7969, 0.5, 0.7969, 0.5, 0.8125, 0.5, 0.8125, 0.5, 0.7969, 0.5, 0.7969, 0.5, 0.8125, 0.5, 0.7969, 0.5, 0.7812, 0.5, 0.7812, 0.5, 0.7969, 0.5, 0.8125, 0.5, 0.7969, 0.5, 0.7969, 0.5, 0.8125, 0.5, 0.8125, 0.5, 0.7969, 0.5, 0.7969, 0.5, 0.8125, 0.5, 0.7969, 0.5, 0.7812, 0.5, 0.7812, 0.5, 0.7969, 0.5, 0.8125, 0.5, 0.7969, 0.5, 0.7969, 0.5, 0.8125, 0.5, 0.8125, 0.5, 0.7969, 0.5, 0.7969, 0.5, 0.8125, 0.5, 0.7969, 0.5, 0.7812, 0.5, 0.7812, 0.5, 0.7969, 0.5, 0.5, 0.125, 0.5324, 0.125, 0.5324, 0.25, 0.5, 0.25, 0.5, 0.0, 0.5324, 0.0, 0.5324, 0.125, 0.5, 0.125, 0.5324, 0.0, 0.5648, 0.0, 0.5648, 0.125, 0.5324, 0.125, 0.8125, 0.5301, 0.8438, 0.5301, 0.8438, 0.5602, 0.8125, 0.5602, 0.8125, 0.5, 0.8438, 0.5, 0.8438, 0.5301, 0.8125, 0.5301, 0.8438, 0.5, 0.875, 0.5, 0.875, 0.5301, 0.8438, 0.5301, 0.375, 0.125, 0.4375, 0.125, 0.4375, 0.25, 0.375, 0.25, 0.375, 0.0, 0.4375, 0.0, 0.4375, 0.125, 0.375, 0.125, 0.4375, 0.0, 0.5, 0.0, 0.5, 0.125, 0.4375, 0.125, 0.8125, 0.5926, 0.8438, 0.5926, 0.8438, 0.625, 0.8125, 0.625, 0.8125, 0.5602, 0.8438, 0.5602, 0.8438, 0.5926, 0.8125, 0.5926, 0.8438, 0.5602, 0.875, 0.5602, 0.875, 0.5926, 0.8438, 0.5926, 0.75, 0.5, 0.7188, 0.5, 0.7188, 0.5, 0.75, 0.5, 0.75, 0.5, 0.7188, 0.5, 0.7188, 0.5, 0.75, 0.5, 0.7188, 0.5, 0.6875, 0.5, 0.6875, 0.5, 0.7188, 0.5, 0.4375, 0.5, 0.4687, 0.5, 0.4687, 0.5, 0.4375, 0.5, 0.4375, 0.5, 0.4687, 0.5, 0.4687, 0.5, 0.4375, 0.5, 0.4687, 0.5, 0.5, 0.5, 0.5, 0.5, 0.4687, 0.5, 0.5625, 0.5, 0.5625, 0.625, 0.5625, 0.625, 0.5625, 0.5, 0.5625, 0.5, 0.5625, 0.625, 0.5625, 0.625, 0.5625, 0.5, 0.5625, 0.625, 0.5625, 0.75, 0.5625, 0.75, 0.5625, 0.625, 0.4375, 0.75, 0.4375, 0.625, 0.4375, 0.625, 0.4375, 0.75, 0.4375, 0.75, 0.4375, 0.625, 0.4375, 0.625, 0.4375, 0.75, 0.4375, 0.625, 0.4375, 0.5, 0.4375, 0.5, 0.4375, 0.625, 0.7812, 0.5, 0.7656, 0.5, 0.7656, 0.5, 0.7812, 0.5, 0.7812, 0.5, 0.7656, 0.5, 0.7656, 0.5, 0.7812, 0.5, 0.7656, 0.5, 0.75, 0.5, 0.75, 0.5, 0.7656, 0.5, 0.7812, 0.5, 0.7656, 0.5, 0.7656, 0.5, 0.7812, 0.5, 0.7812, 0.5, 0.7656, 0.5, 0.7656, 0.5, 0.7812, 0.5, 0.7656, 0.5, 0.75, 0.5, 0.75, 0.5, 0.7656, 0.5, 0.5, 0.5, 0.5312, 0.5, 0.5312, 0.5, 0.5, 0.5, 0.5, 0.5, 0.5312, 0.5, 0.5312, 0.5, 0.5, 0.5, 0.5312, 0.5, 0.5625, 0.5, 0.5625, 0.5, 0.5312, 0.5, 0.4375, 0.75, 0.4375, 0.625, 0.4375, 0.625, 0.4375, 0.75, 0.4375, 0.75, 0.4375, 0.625, 0.4375, 0.625, 0.4375, 0.75, 0.4375, 0.625, 0.4375, 0.5, 0.4375, 0.5, 0.4375, 0.625, 0.75, 0.5, 0.7188, 0.5, 0.7188, 0.5, 0.75, 0.5, 0.75, 0.5, 0.7188, 0.5, 0.7188, 0.5, 0.75, 0.5, 0.7188, 0.5, 0.6875, 0.5, 0.6875, 0.5, 0.7188, 0.5, 0.4375, 0.75, 0.4375, 0.625, 0.4375, 0.625, 0.4375, 0.75, 0.4375, 0.75, 0.4375, 0.625, 0.4375, 0.625, 0.4375, 0.75, 0.4375, 0.625, 0.4375, 0.5, 0.4375, 0.5, 0.4375, 0.625, 0.7812, 0.5, 0.7656, 0.5, 0.7656, 0.5, 0.7812, 0.5, 0.7812, 0.5, 0.7656, 0.5, 0.7656, 0.5, 0.7812, 0.5, 0.7656, 0.5, 0.75, 0.5, 0.75, 0.5, 0.7656, 0.5, 0.5625, 0.5, 0.5625, 0.625, 0.5625, 0.625, 0.5625, 0.5, 0.5625, 0.5, 0.5625, 0.625, 0.5625, 0.625, 0.5625, 0.5, 0.5625, 0.625, 0.5625, 0.75, 0.5625, 0.75, 0.5625, 0.625, 0.5625, 0.5, 0.5625, 0.625, 0.5625, 0.625, 0.5625, 0.5, 0.5625, 0.5, 0.5625, 0.625, 0.5625, 0.625, 0.5625, 0.5, 0.5625, 0.625, 0.5625, 0.75, 0.5625, 0.75, 0.5625, 0.625, 0.4375, 0.5, 0.4687, 0.5, 0.4687, 0.5, 0.4375, 0.5, 0.4375, 0.5, 0.4687, 0.5, 0.4687, 0.5, 0.4375, 0.5, 0.4687, 0.5, 0.5, 0.5, 0.5, 0.5, 0.4687, 0.5, 0.5, 0.5, 0.5312, 0.5, 0.5312, 0.5, 0.5, 0.5, 0.5, 0.5, 0.5312, 0.5, 0.5312, 0.5, 0.5, 0.5, 0.5312, 0.5, 0.5625, 0.5, 0.5625, 0.5, 0.5312, 0.5, 0.75, 0.5, 0.7188, 0.5, 0.7188, 0.5, 0.75, 0.5, 0.75, 0.5, 0.7188, 0.5, 0.7188, 0.5, 0.75, 0.5, 0.7188, 0.5, 0.6875, 0.5, 0.6875, 0.5, 0.7188, 0.5, 0.8125, 0.6875, 0.8438, 0.6875, 0.8438, 0.75, 0.8125, 0.75, 0.8125, 0.625, 0.8438, 0.625, 0.8438, 0.6875, 0.8125, 0.6875, 0.8438, 0.625, 0.875, 0.625, 0.875, 0.6875, 0.8438, 0.6875, 0.3125, 0.625, 0.3438, 0.625, 0.3438, 0.75, 0.3125, 0.75, 0.3125, 0.5, 0.3438, 0.5, 0.3438, 0.625, 0.3125, 0.625, 0.3438, 0.5, 0.375, 0.5, 0.375, 0.625, 0.3438, 0.625, 0.375, 0.875, 0.5, 0.875, 0.5, 1.0, 0.375, 1.0, 0.375, 0.75, 0.5, 0.75, 0.5, 0.875, 0.375, 0.875, 0.5, 0.75, 0.625, 0.75, 0.625, 0.875, 0.5, 0.875, 0.5625, 0.625, 0.5938, 0.625, 0.5938, 0.75, 0.5625, 0.75, 0.5625, 0.5, 0.5938, 0.5, 0.5938, 0.625, 0.5625, 0.625, 0.5938, 0.5, 0.625, 0.5, 0.625, 0.625, 0.5938, 0.625, 0.5648, 0.125, 0.5949, 0.125, 0.5949, 0.25, 0.5648, 0.25, 0.5648, 0.0, 0.5949, 0.0, 0.5949, 0.125, 0.5648, 0.125, 0.5949, 0.0, 0.625, 0.0, 0.625, 0.125, 0.5949, 0.125])
me_cube.materials.append(mat_material)
me_cube.use_remesh_preserve_volume = False
me_cube.use_remesh_preserve_attributes = False
me_cube.use_mirror_vertex_groups = False
me_cube.update()
me_cube_001 = bpy.data.meshes.new('Cube.001')
me_cube_001.from_pydata([(0.7681, -0.2525, 0.7367), (-0.3854, -0.2708, 0.7331), (-0.461, -0.2885, 0.2787), (0.8409, -0.2606, 0.2926), (0.5891, -0.2942, 0.2712), (0.3327, -0.2992, 0.2703), (0.07627, -0.3036, 0.2694), (-0.1801, -0.3077, 0.2685), (0.1913, -0.2617, 0.7349), (-0.1078, -0.2664, 0.734), (-0.3206, -0.2981, 0.2736), (-0.05192, -0.3057, 0.269)], [], [(3, 0, 8, 9, 1, 2, 10, 7, 11, 6, 5, 4)])
_uv = me_cube_001.uv_layers.new(name='UVMap')
_uv.uv.foreach_set('vector', [0.5625, 0.25, 0.625, 0.25, 0.625, 0.375, 0.625, 0.4398, 0.625, 0.5, 0.5625, 0.5, 0.5625, 0.475, 0.5625, 0.45, 0.5625, 0.425, 0.5625, 0.4, 0.5625, 0.35, 0.5625, 0.3])
me_cube_001.materials.append(mat_material)
me_cube_001.use_remesh_preserve_volume = False
me_cube_001.use_remesh_preserve_attributes = False
me_cube_001.use_mirror_vertex_groups = False
me_cube_001.update()

# ---- objects
ob_cube = bpy.data.objects.new('Cube', me_cube)
ob_light = bpy.data.objects.new('Light', light_light)
ob_camera = bpy.data.objects.new('Camera', cam_camera)
ob_cube_001 = bpy.data.objects.new('Cube.001', me_cube_001)

# ---- transforms, parenting, visibility, modifiers, constraints
ob_cube.location = (0.0, 0.0, 0.0)
ob_cube.lock_rotations_4d = False
ob_cube.empty_display_type = 'ARROWS'
ob_cube.lineart.crease_threshold = 0.0
ob_light.location = (4.076, 1.005, 5.904)
ob_light.rotation_euler = (0.6503, 0.05522, 1.866)
ob_light.lock_rotations_4d = False
ob_light.empty_display_type = 'ARROWS'
ob_light.color = (0.0, 0.0, 0.0, 0.0)
ob_light.lineart.crease_threshold = 0.0
ob_camera.location = (7.359, -6.926, 4.958)
ob_camera.rotation_euler = (1.109, 0.0, 0.8149)
ob_camera.lock_rotations_4d = False
ob_camera.empty_display_type = 'ARROWS'
ob_camera.color = (0.0, 0.0, 0.0, 0.0)
ob_camera.display_type = 'WIRE'
ob_camera.lineart.crease_threshold = 0.0
ob_cube_001.location = (0.0, 0.0, 0.0)
ob_cube_001.lock_rotations_4d = False
ob_cube_001.empty_display_type = 'ARROWS'
ob_cube_001.lineart.crease_threshold = 0.0

# ---- collection membership
col_collection.objects.link(ob_cube)
col_collection.objects.link(ob_light)
col_collection.objects.link(ob_camera)
col_collection.objects.link(ob_cube_001)

# ---- scene / render settings (as saved in the file)
scene.camera = ob_camera
scene.frame_start = 1; scene.frame_end = 250; scene.frame_set(1)
scene.render.engine = 'BLENDER_EEVEE_NEXT'
scene.cycles.use_denoising = False
scene.cycles.samples = 128
scene.cycles.sampling_pattern = 'TABULATED_SOBOL'
scene.cycles.use_adaptive_sampling = False
scene.cycles.use_light_tree = False
scene.view_settings.view_transform = 'Filmic'
bpy.context.view_layer.update()
